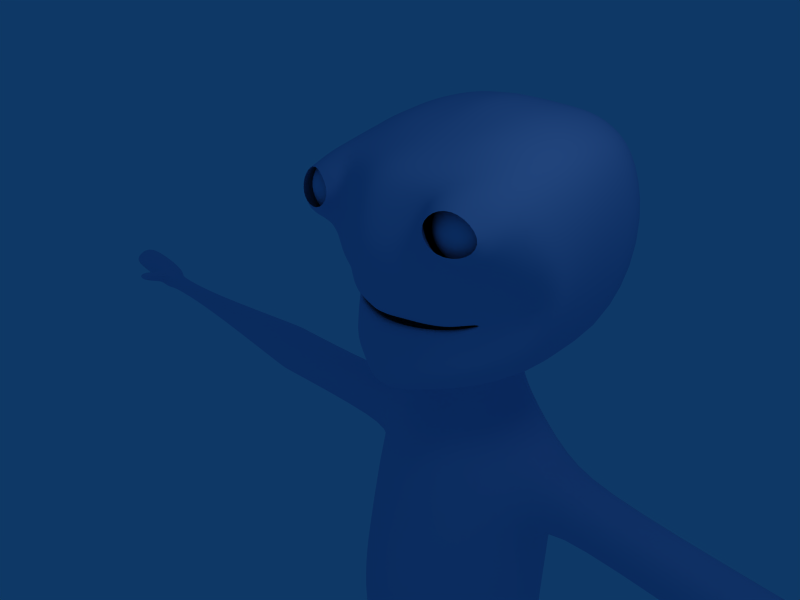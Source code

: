# Source: player_0008.blend  (saved by Blender 2.48.1; exported with 4.5.12 LTS)
import bpy
from mathutils import Matrix  # noqa: F401  (used for matrix-valued properties, if any)

bpy.ops.wm.read_factory_settings(use_empty=True)
scene = bpy.context.scene
scene.name = 'Scene'

# ---- collections
col_collection_1 = bpy.data.collections.new('Collection 1'); scene.collection.children.link(col_collection_1)

# ---- materials (node trees are filled in below, after node groups)
mat_skinmat = bpy.data.materials.new('SkinMat')
mat_skinmat.alpha_threshold = 0.0
mat_skinmat.diffuse_color = (0.702, 0.7647, 0.9176, 1.0)
mat_skinmat.roughness = 0.5
mat_skinmat.line_color = (0.0, 0.0, 0.0, 1.0)
mat_eyemat = bpy.data.materials.new('EyeMat')
mat_eyemat.alpha_threshold = 0.0
mat_eyemat.diffuse_color = (0.702, 0.7647, 0.9176, 1.0)
mat_eyemat.roughness = 0.5
mat_eyemat.line_color = (0.0, 0.0, 0.0, 1.0)

# ---- material node trees

# ---- world
world_world = bpy.data.worlds.new('World'); scene.world = world_world
world_world.color = (0.05656, 0.2208, 0.4)
world_world.use_sun_shadow = False
world_world.sun_shadow_jitter_overblur = 0.0
world_world.cycles.sampling_method = 'MANUAL'
world_world.cycles.sample_map_resolution = 256

# ---- cameras
cam_camera = bpy.data.cameras.new('Camera')
cam_camera.passepartout_alpha = 0.2
cam_camera.clip_end = 100.0
cam_camera.lens = 35.0
cam_camera.ortho_scale = 7.314
cam_camera.show_passepartout = False
cam_camera.show_safe_areas = True
cam_camera.dof.focus_distance = 0.0
cam_camera.dof.aperture_fstop = 128.0

# ---- lights
light_spot = bpy.data.lights.new('Spot', 'POINT')
light_spot.transmission_factor = 0.0
light_spot.cutoff_distance = 30.0
light_spot.energy = 100.0
light_spot.shadow_buffer_clip_start = 1.001
light_spot.shadow_soft_size = 1.0
light_spot.shadow_maximum_resolution = 0.006
light_spot.use_absolute_resolution = True
light_spot.cycles.use_multiple_importance_sampling = False

# ---- meshes
me_plane_001 = bpy.data.meshes.new('Plane.001')
me_plane_001.from_pydata([(0.6953, 8.913, 1.174), (-0.6953, 8.913, 1.174), (0.8503, 6.368, 0.8075), (-0.8503, 6.368, 0.8075), (0.0, 6.204, 1.346), (2.016, 7.76, -0.2768), (-2.016, 7.76, -0.2768), (0.0, 8.961, 1.562), (0.8651, 6.483, 0.9119), (-0.8651, 6.483, 0.9119), (0.0, 6.367, 1.368), (0.6745, 8.439, 1.32), (-0.6745, 8.439, 1.32), (1.824, 7.646, -0.2063), (-1.824, 7.646, -0.2063), (0.0, 8.53, 1.643), (0.0, 6.539, 1.343), (0.8509, 6.628, 0.9906), (-0.8509, 6.628, 0.9906), (1.672, 7.536, 0.01056), (-1.672, 7.536, 0.01056), (0.6316, 8.08, 1.318), (-0.6316, 8.08, 1.318), (0.0, 8.114, 1.518), (0.6795, 7.514, 0.9788), (-0.6795, 7.514, 0.9788), (0.0, 7.518, 1.151), (0.6218, 7.14, 1.012), (-0.6218, 7.14, 1.012), (1.29, 7.393, 0.5336), (-1.29, 7.393, 0.5336), (0.0, 7.146, 1.183), (1.795, 8.428, 0.6956), (-1.795, 8.428, 0.6956), (1.602, 8.132, 0.5126), (-1.602, 8.132, 0.5126), (1.422, 7.884, 0.5986), (-1.422, 7.884, 0.5986), (0.9896, 7.222, 0.777), (-0.9896, 7.222, 0.777), (1.466, 6.708, 0.2789), (-1.466, 6.708, 0.2789), (1.309, 6.836, 0.3803), (-1.309, 6.836, 0.3803), (1.172, 6.914, 0.4667), (-1.172, 6.914, 0.4667), (0.9703, 7.392, 0.7611), (-0.9703, 7.392, 0.7611), (0.8768, 6.09, 0.3618), (-0.8768, 6.09, 0.3618), (0.0, 5.92, 0.9882), (0.8408, 9.441, 0.9736), (-0.8408, 9.441, 0.9736), (0.0, 9.518, 1.272), (1.992, 9.118, 0.5269), (-1.992, 9.118, 0.5269), (2.28, 7.866, -0.3348), (-2.28, 7.866, -0.3348), (1.711, 6.533, -0.08068), (-1.711, 6.533, -0.08068), (0.8531, 5.868, -0.3459), (-0.8531, 5.868, -0.3459), (0.0, 5.761, -0.1457), (0.9075, 9.867, -0.05264), (-0.9075, 9.867, -0.05264), (0.0, 9.823, 0.1723), (2.008, 9.255, -0.7483), (-2.008, 9.255, -0.7483), (2.198, 8.062, -0.8855), (-2.198, 8.062, -0.8855), (1.803, 6.489, -0.8062), (-1.803, 6.489, -0.8062), (0.839, 5.921, -2.008), (-0.839, 5.921, -2.008), (0.0, 5.817, -1.96), (1.051, 9.941, -2.239), (-1.051, 9.941, -2.239), (0.0, 10.1, -2.004), (1.904, 9.368, -2.392), (-1.904, 9.368, -2.392), (2.125, 8.008, -2.574), (-2.125, 8.008, -2.574), (1.704, 6.515, -2.273), (-1.704, 6.515, -2.273), (1.23, 8.343, 1.124), (-1.23, 8.343, 1.124), (1.135, 8.245, 1.031), (-1.135, 8.245, 1.031), (1.042, 7.983, 0.9901), (-1.042, 7.983, 0.9901), (0.9315, 7.179, 0.8993), (-0.9315, 7.179, 0.8993), (1.454, 9.525, 0.6282), (-1.454, 9.525, 0.6282), (1.577, 9.705, -0.4417), (-1.577, 9.705, -0.4417), (1.535, 9.755, -2.283), (-1.535, 9.755, -2.283), (0.7365, 8.89, 0.8929), (-0.7365, 8.89, 0.8929), (0.86, 8.89, 1.078), (-0.86, 8.89, 1.078), (1.045, 8.89, 1.201), (-1.045, 8.89, 1.201), (1.263, 8.89, 1.245), (-1.263, 8.89, 1.245), (1.481, 8.89, 1.201), (-1.481, 8.89, 1.201), (1.666, 8.89, 1.078), (-1.666, 8.89, 1.078), (1.789, 8.89, 0.8931), (-1.789, 8.89, 0.8931), (1.789, 9.044, 0.8292), (-1.789, 9.044, 0.8292), (1.666, 9.175, 0.9599), (-1.666, 9.175, 0.9599), (1.481, 9.262, 1.047), (-1.481, 9.262, 1.047), (1.263, 9.293, 1.078), (-1.263, 9.293, 1.078), (1.045, 9.262, 1.047), (-1.045, 9.262, 1.047), (0.86, 9.174, 0.9585), (-0.86, 9.174, 0.9585), (0.7365, 9.043, 0.8254), (-0.7365, 9.043, 0.8254), (0.6931, 8.888, 0.6693), (-0.6931, 8.888, 0.6693), (0.7365, 9.102, 0.6613), (-0.7365, 9.102, 0.6613), (0.86, 9.283, 0.6556), (-0.86, 9.283, 0.6556), (1.045, 9.407, 0.6559), (-1.045, 9.407, 0.6559), (1.263, 9.454, 0.6621), (-1.263, 9.454, 0.6621), (1.481, 9.414, 0.6701), (-1.481, 9.414, 0.6701), (1.666, 9.293, 0.6748), (-1.666, 9.293, 0.6748), (1.789, 9.108, 0.6751), (-1.789, 9.108, 0.6751), (1.789, 9.044, 0.521), (-1.789, 9.044, 0.521), (1.666, 9.173, 0.386), (-1.666, 9.173, 0.386), (1.481, 9.251, 0.2842), (-1.481, 9.251, 0.2842), (1.263, 9.268, 0.2373), (-1.263, 9.268, 0.2373), (1.045, 9.231, 0.2603), (-1.045, 9.231, 0.2603), (0.86, 9.149, 0.3535), (-0.86, 9.149, 0.3535), (0.7365, 9.032, 0.4998), (-0.7365, 9.032, 0.4998), (0.7365, 8.881, 0.4407), (-0.7365, 8.881, 0.4407), (0.86, 8.873, 0.2469), (-0.86, 8.873, 0.2469), (1.045, 8.87, 0.1219), (-1.045, 8.87, 0.1219), (1.263, 8.876, 0.08541), (-1.263, 8.876, 0.08541), (1.481, 8.885, 0.1397), (-1.481, 8.885, 0.1397), (1.666, 8.89, 0.2711), (-1.666, 8.89, 0.2711), (1.789, 8.89, 0.4571), (-1.789, 8.89, 0.4571), (1.832, 8.89, 0.6751), (-1.832, 8.89, 0.6751), (1.789, 8.736, 0.521), (-1.789, 8.736, 0.521), (1.666, 8.605, 0.3903), (-1.666, 8.605, 0.3903), (1.481, 8.518, 0.303), (-1.481, 8.518, 0.303), (1.263, 8.487, 0.2723), (-1.263, 8.487, 0.2723), (1.045, 8.517, 0.3014), (-1.045, 8.517, 0.3014), (0.86, 8.604, 0.3862), (-0.86, 8.604, 0.3862), (0.7365, 8.733, 0.5151), (-0.7365, 8.733, 0.5151), (0.7365, 8.672, 0.6746), (-0.7365, 8.672, 0.6746), (0.86, 8.487, 0.6751), (-0.86, 8.487, 0.6751), (1.045, 8.364, 0.6751), (-1.045, 8.364, 0.6751), (1.263, 8.32, 0.6751), (-1.263, 8.32, 0.6751), (1.481, 8.364, 0.6751), (-1.481, 8.364, 0.6751), (1.666, 8.487, 0.6751), (-1.666, 8.487, 0.6751), (1.789, 8.672, 0.6751), (-1.789, 8.672, 0.6751), (1.789, 8.736, 0.8292), (-1.789, 8.736, 0.8292), (1.666, 8.605, 0.9599), (-1.666, 8.605, 0.9599), (1.481, 8.518, 1.047), (-1.481, 8.518, 1.047), (1.263, 8.487, 1.078), (-1.263, 8.487, 1.078), (1.045, 8.518, 1.047), (-1.045, 8.518, 1.047), (0.86, 8.605, 0.9599), (-0.86, 8.605, 0.9599), (0.7365, 8.736, 0.8292), (-0.7365, 8.736, 0.8292), (0.7704, 8.941, 1.183), (-0.7704, 8.941, 1.183), (0.9812, 9.33, 1.195), (-0.9812, 9.33, 1.195), (1.769, 8.596, 1.138), (-1.769, 8.596, 1.138), (1.888, 9.028, 0.8153), (-1.888, 9.028, 0.8153), (1.275, 8.502, 1.267), (-1.275, 8.502, 1.267), (1.439, 9.372, 1.046), (-1.439, 9.372, 1.046), (0.8746, 8.945, 1.315), (-0.8746, 8.945, 1.315), (1.091, 9.254, 1.271), (-1.091, 9.254, 1.271), (1.681, 8.723, 1.2), (-1.681, 8.723, 1.2), (1.799, 9.007, 1.085), (-1.799, 9.007, 1.085), (1.198, 8.648, 1.327), (-1.198, 8.648, 1.327), (1.433, 9.308, 1.163), (-1.433, 9.308, 1.163), (0.8462, 5.852, -1.238), (-0.8462, 5.852, -1.238), (0.0, 10.16, -1.032), (0.9825, 10.03, -1.161), (-0.9825, 10.03, -1.161), (1.956, 9.384, -1.417), (-1.956, 9.384, -1.417), (2.162, 8.131, -1.683), (-2.162, 8.131, -1.683), (1.746, 6.491, -1.435), (-1.746, 6.491, -1.435), (1.557, 9.792, -1.273), (-1.557, 9.792, -1.273), (0.0, 8.927, -3.641), (0.0, 8.138, -3.699), (0.0, 6.583, -3.207), (0.0, 9.354, -3.352), (0.4251, 6.286, 1.077), (-0.4251, 6.286, 1.077), (0.3477, 8.937, 1.368), (-0.3477, 8.937, 1.368), (0.4325, 6.425, 1.14), (-0.4325, 6.425, 1.14), (0.3372, 8.484, 1.482), (-0.3372, 8.484, 1.482), (0.4254, 6.583, 1.167), (-0.4254, 6.583, 1.167), (0.3158, 8.097, 1.418), (-0.3158, 8.097, 1.418), (0.4388, 7.497, 1.065), (-0.4388, 7.497, 1.065), (0.3416, 7.162, 1.098), (-0.3416, 7.162, 1.098), (0.4384, 6.005, 0.675), (-0.4384, 6.005, 0.675), (0.4204, 9.48, 1.123), (-0.4204, 9.48, 1.123), (0.2264, 5.814, -0.2029), (-0.2264, 5.814, -0.2029), (0.4131, 9.845, 0.0661), (-0.4131, 9.845, 0.0661), (0.3196, 5.869, -1.781), (-0.3196, 5.869, -1.781), (0.4448, 10.03, -2.105), (-0.4448, 10.03, -2.105), (0.4231, 5.799, -1.178), (-0.4231, 5.799, -1.178), (0.4328, 10.09, -1.09), (-0.4328, 10.09, -1.09), (0.9194, 9.076, -3.156), (-0.9194, 9.076, -3.156), (1.007, 8.138, -3.281), (-1.007, 8.138, -3.281), (0.9115, 6.583, -2.885), (-0.9115, 6.583, -2.885), (0.736, 9.494, -2.975), (-0.736, 9.494, -2.975), (0.7607, 7.353, -2.533), (-0.7607, 7.353, -2.533), (0.748, 7.394, -2.532), (-0.748, 7.394, -2.532), (0.7233, 7.295, -2.531), (-0.7233, 7.295, -2.531), (0.6907, 7.26, -2.532), (-0.6907, 7.26, -2.532), (0.6616, 7.406, -2.529), (-0.6616, 7.406, -2.529), (0.7113, 7.4, -2.529), (-0.7113, 7.4, -2.529), (0.6338, 7.252, -2.528), (-0.6338, 7.252, -2.528), (0.0, 7.244, -2.526), (0.6194, 7.409, -2.526), (-0.6194, 7.409, -2.526), (0.0, 7.411, -2.525), (1.515, 7.427, -1.776), (-1.515, 7.427, -1.776), (1.365, 7.769, -1.602), (-1.365, 7.769, -1.602), (1.16, 6.952, -1.605), (-1.16, 6.952, -1.605), (0.8602, 6.667, -1.463), (-0.8602, 6.667, -1.463), (1.039, 7.813, -1.499), (-1.039, 7.813, -1.499), (0.6118, 7.865, -1.425), (-0.6118, 7.865, -1.425), (0.3706, 6.602, -1.38), (-0.3706, 6.602, -1.38), (0.0, 6.537, -1.314), (0.2472, 7.886, -1.35), (-0.2472, 7.886, -1.35), (0.0, 7.907, -1.28), (0.8143, 6.79, 0.9984), (-0.8143, 6.79, 0.9984), (0.0, 6.695, 1.301), (0.6099, 7.813, 1.118), (-0.6099, 7.813, 1.118), (1.484, 7.436, 0.2), (-1.484, 7.436, 0.2), (0.0, 7.845, 1.383), (1.281, 7.712, 0.6488), (-1.281, 7.712, 0.6488), (1.102, 7.019, 0.5975), (-1.102, 7.019, 0.5975), (0.9747, 7.761, 0.8969), (-0.9747, 7.761, 0.8969), (0.4071, 6.743, 1.15), (-0.4071, 6.743, 1.15), (0.3049, 7.829, 1.251), (-0.3049, 7.829, 1.251), (1.433, 7.407, -0.1943), (-1.433, 7.407, -0.1943), (1.247, 7.668, 0.1942), (-1.247, 7.668, 0.1942), (1.087, 7.044, 0.1696), (-1.087, 7.044, 0.1696), (0.8073, 6.827, 0.516), (-0.8073, 6.827, 0.516), (0.9603, 7.701, 0.3907), (-0.9603, 7.701, 0.3907), (0.6038, 7.741, 0.5704), (-0.6038, 7.741, 0.5704), (0.3992, 6.777, 0.6548), (-0.3992, 6.777, 0.6548), (0.0, 6.728, 0.7925), (0.2975, 7.757, 0.708), (-0.2975, 7.757, 0.708), (0.0, 7.773, 0.8452), (0.0, 5.201, 0.02529), (0.3984, 5.214, -0.04818), (-0.3984, 5.214, -0.04818), (0.0, 5.217, -1.96), (0.54, 5.204, -1.829), (-0.54, 5.204, -1.829), (0.6435, 5.206, -1.065), (-0.6435, 5.206, -1.065), (0.8497, 5.86, -0.7875), (-0.8497, 5.86, -0.7875), (0.0, 9.989, -0.424), (0.9446, 9.948, -0.6015), (-0.9446, 9.948, -0.6015), (1.982, 9.319, -1.079), (-1.982, 9.319, -1.079), (2.18, 8.096, -1.281), (-2.18, 8.096, -1.281), (1.775, 6.49, -1.117), (-1.775, 6.49, -1.117), (1.567, 9.748, -0.8531), (-1.567, 9.748, -0.8531), (0.5535, 5.807, -0.5069), (-0.5535, 5.807, -0.5069), (0.4229, 9.968, -0.5064), (-0.4229, 9.968, -0.5064), (0.6005, 5.196, -0.4718), (-0.6005, 5.196, -0.4718), (0.0, 4.545, 0.6079), (0.6255, 4.529, 0.5247), (-0.6255, 4.529, 0.5247), (0.0, 4.561, -2.103), (1.476, 4.511, -1.575), (-1.476, 4.511, -1.575), (1.536, 4.657, -0.9733), (-1.536, 4.657, -0.9733), (1.464, 4.542, -0.4072), (-1.464, 4.542, -0.4072), (0.0, 3.37, 0.9766), (0.6912, 3.366, 0.6856), (-0.6912, 3.366, 0.6856), (1.157, 3.479, 0.3939), (-1.157, 3.479, 0.3939), (0.0, 3.685, -2.217), (0.8133, 3.82, -2.167), (-0.8133, 3.82, -2.167), (1.5, 3.837, -1.741), (-1.5, 3.837, -1.741), (1.536, 3.817, -0.2986), (-1.536, 3.817, -0.2986), (0.7506, 2.383, 0.9641), (-0.7506, 2.383, 0.9641), (0.0, 2.405, 1.313), (0.0, 2.67, -2.217), (0.8133, 2.805, -2.052), (-0.8133, 2.805, -2.052), (1.5, 3.19, -1.54), (-1.5, 3.19, -1.54), (1.576, 3.216, -0.5389), (-1.576, 3.216, -0.5389), (1.231, 2.634, 0.4398), (-1.231, 2.634, 0.4398), (0.7178, 1.432, 1.161), (-0.7178, 1.432, 1.161), (0.0, 1.413, 1.506), (0.0, 1.649, -2.217), (0.8133, 1.785, -1.969), (-0.8133, 1.785, -1.969), (1.5, 1.87, -1.569), (-1.5, 1.87, -1.569), (1.588, 1.901, -0.03442), (-1.588, 1.901, -0.03442), (1.345, 1.715, 0.4977), (-1.345, 1.715, 0.4977), (1.538, 3.06, -1.068), (-1.538, 3.06, -1.068), (1.538, 1.879, -0.9651), (-1.538, 1.879, -0.9651), (2.265, 4.187, -1.365), (-2.265, 4.187, -1.365), (2.267, 4.278, -0.9901), (-2.267, 4.278, -0.9901), (2.258, 4.206, -0.6377), (-2.258, 4.206, -0.6377), (2.244, 3.767, -1.468), (-2.244, 3.767, -1.468), (2.267, 3.755, -0.5701), (-2.267, 3.755, -0.5701), (2.244, 3.365, -1.343), (-2.244, 3.365, -1.343), (2.272, 3.371, -0.7198), (-2.272, 3.371, -0.7198), (2.268, 3.283, -1.049), (-2.268, 3.283, -1.049), (5.406, 4.06, -1.394), (-5.406, 4.06, -1.394), (5.408, 4.159, -0.9878), (-5.408, 4.159, -0.9878), (5.398, 4.081, -0.6059), (-5.398, 4.081, -0.6059), (5.383, 3.606, -1.505), (-5.383, 3.606, -1.505), (5.408, 3.592, -0.5327), (-5.408, 3.592, -0.5327), (5.383, 3.169, -1.37), (-5.383, 3.169, -1.37), (5.413, 3.176, -0.6948), (-5.413, 3.176, -0.6948), (5.409, 3.081, -1.052), (-5.409, 3.081, -1.052), (5.532, 4.159, -0.9878), (-5.532, 4.159, -0.9878), (5.53, 4.06, -1.394), (-5.53, 4.06, -1.394), (5.522, 4.081, -0.6059), (-5.522, 4.081, -0.6059), (5.508, 3.606, -1.505), (-5.508, 3.606, -1.505), (5.532, 3.592, -0.5327), (-5.532, 3.592, -0.5327), (5.508, 3.169, -1.37), (-5.508, 3.169, -1.37), (5.538, 3.176, -0.6948), (-5.538, 3.176, -0.6948), (5.534, 3.081, -1.052), (-5.534, 3.081, -1.052), (5.679, 4.06, -1.394), (-5.679, 4.06, -1.394), (5.681, 4.159, -0.9878), (-5.681, 4.159, -0.9878), (5.671, 4.081, -0.6059), (-5.671, 4.081, -0.6059), (5.657, 3.606, -1.505), (-5.657, 3.606, -1.505), (5.681, 3.592, -0.5327), (-5.681, 3.592, -0.5327), (5.657, 3.169, -1.37), (-5.657, 3.169, -1.37), (5.687, 3.176, -0.6948), (-5.687, 3.176, -0.6948), (5.683, 3.081, -1.052), (-5.683, 3.081, -1.052), (9.145, 3.713, -1.164), (-9.145, 3.713, -1.164), (9.146, 3.752, -1.006), (-9.146, 3.752, -1.006), (9.142, 3.722, -0.8581), (-9.142, 3.722, -0.8581), (9.137, 3.537, -1.207), (-9.137, 3.537, -1.207), (9.146, 3.532, -0.8297), (-9.146, 3.532, -0.8297), (9.137, 3.368, -1.154), (-9.137, 3.368, -1.154), (9.148, 3.37, -0.8926), (-9.148, 3.37, -0.8926), (9.147, 3.334, -1.031), (-9.147, 3.334, -1.031), (11.01, 3.682, -1.006), (-11.01, 3.682, -1.006), (11.0, 3.644, -1.164), (-11.0, 3.644, -1.164), (11.0, 3.651, -0.8581), (-11.0, 3.651, -0.8581), (11.0, 3.496, -1.207), (-11.0, 3.496, -1.207), (11.01, 3.484, -0.8297), (-11.01, 3.484, -0.8297), (11.01, 3.374, -1.154), (-11.01, 3.374, -1.154), (11.02, 3.379, -0.8926), (-11.02, 3.379, -0.8926), (11.03, 3.358, -1.031), (-11.03, 3.358, -1.031), (11.05, 3.847, -0.9978), (-11.05, 3.847, -0.9978), (11.05, 3.781, -1.269), (-11.05, 3.781, -1.269), (11.1, 3.795, -0.7523), (-11.1, 3.795, -0.7523), (11.04, 3.497, -1.343), (-11.04, 3.497, -1.343), (11.05, 3.526, -0.6941), (-11.05, 3.526, -0.6941), (11.06, 3.273, -1.253), (-11.06, 3.273, -1.253), (11.07, 3.306, -0.8023), (-11.07, 3.306, -0.8023), (11.08, 3.264, -1.041), (-11.08, 3.264, -1.041), (11.36, 3.847, -1.124), (-11.36, 3.847, -1.124), (11.36, 3.781, -1.339), (-11.36, 3.781, -1.339), (11.38, 3.795, -0.743), (-11.38, 3.795, -0.743), (11.38, 3.559, -1.343), (-11.38, 3.559, -1.343), (11.39, 3.579, -0.6941), (-11.39, 3.579, -0.6941), (11.4, 3.388, -1.253), (-11.4, 3.388, -1.253), (11.41, 3.461, -0.8023), (-11.41, 3.461, -0.8023), (11.42, 3.429, -1.041), (-11.42, 3.429, -1.041), (12.33, 3.847, -1.152), (-12.33, 3.847, -1.152), (12.01, 3.781, -1.47), (-12.01, 3.781, -1.47), (12.39, 3.795, -0.9391), (-12.39, 3.795, -0.9391), (12.22, 3.593, -1.31), (-12.22, 3.593, -1.31), (12.22, 3.638, -0.6612), (-12.22, 3.638, -0.6612), (12.22, 3.566, -1.201), (-12.22, 3.566, -1.201), (12.22, 3.525, -0.7694), (-12.22, 3.525, -0.7694), (12.23, 3.568, -1.008), (-12.23, 3.568, -1.008), (13.0, 3.924, -1.163), (-13.0, 3.924, -1.163), (12.98, 3.874, -1.374), (-12.98, 3.874, -1.374), (12.61, 3.82, -1.011), (-12.61, 3.82, -1.011), (12.81, 3.757, -1.252), (-12.81, 3.757, -1.252), (12.88, 3.731, -0.6822), (-12.88, 3.731, -0.6822), (12.8, 3.724, -1.227), (-12.8, 3.724, -1.227), (12.84, 3.671, -0.7763), (-12.84, 3.671, -0.7763), (12.79, 3.709, -1.015), (-12.79, 3.709, -1.015), (11.12, 3.586, -0.4004), (-11.12, 3.586, -0.4004), (11.45, 3.64, -0.4461), (-11.45, 3.64, -0.4461), (11.43, 3.855, -0.4928), (-11.43, 3.855, -0.4928), (11.16, 3.855, -0.4648), (-11.16, 3.855, -0.4648), (11.27, 3.719, -0.1398), (-11.27, 3.719, -0.1398), (11.29, 3.865, -0.1774), (-11.29, 3.865, -0.1774), (11.43, 3.865, -0.2128), (-11.43, 3.865, -0.2128), (11.44, 3.748, -0.1891), (-11.44, 3.748, -0.1891), (0.8615, 0.1416, 1.011), (-0.8615, 0.1416, 1.011), (0.0, 0.1159, 1.245), (0.0, 0.3832, -2.043), (0.8133, 0.4318, -1.626), (-0.8133, 0.4318, -1.626), (1.5, 0.4958, -1.386), (-1.5, 0.4958, -1.386), (1.569, 0.6098, -0.2872), (-1.569, 0.6098, -0.2872), (1.454, 0.4343, 0.4798), (-1.454, 0.4343, 0.4798), (1.566, 0.5981, -0.9122), (-1.566, 0.5981, -0.9122), (0.0, -1.464, 0.8462), (0.4764, -1.43, 0.5854), (-0.4764, -1.43, 0.5854), (0.0, -1.129, -2.217), (0.6148, -0.9936, -2.052), (-0.6148, -0.9936, -2.052), (1.301, -0.9079, -1.867), (-1.301, -0.9079, -1.867), (0.9458, -1.115, 0.08114), (-0.9458, -1.115, 0.08114), (1.397, -0.8994, -0.3467), (-1.397, -0.8994, -0.3467), (1.491, -0.9226, -1.071), (-1.491, -0.9226, -1.071), (0.0, -2.39, 0.8462), (0.3632, -2.356, 0.7692), (-0.3632, -2.356, 0.7692), (0.3502, -1.92, -2.182), (-0.3502, -1.92, -2.182), (0.0, -2.055, -2.217), (1.558, -1.934, -1.867), (-1.558, -1.934, -1.867), (1.154, -2.138, -2.052), (-1.154, -2.138, -2.052), (1.861, -1.843, -0.3467), (-1.861, -1.843, -0.3467), (1.385, -2.009, 0.08114), (-1.385, -2.009, 0.08114), (0.8652, -2.273, 0.5854), (-0.8652, -2.273, 0.5854), (1.905, -1.924, -1.071), (-1.905, -1.924, -1.071), (0.4294, -2.786, 0.7692), (-0.4294, -2.786, 0.7692), (0.0, -2.82, 0.8462), (0.4495, -2.614, -2.182), (-0.4495, -2.614, -2.182), (0.0, -2.75, -2.217), (0.8649, 5.979, 0.007926), (-0.8649, 5.979, 0.007926), (0.0, 5.841, 0.4213), (0.0, 9.671, 0.7223), (0.8741, 9.654, 0.4605), (-0.8741, 9.654, 0.4605), (2.0, 9.187, -0.1107), (-2.0, 9.187, -0.1107), (2.239, 7.964, -0.6101), (-2.239, 7.964, -0.6101), (1.757, 6.511, -0.4434), (-1.757, 6.511, -0.4434), (1.515, 9.615, 0.09325), (-1.515, 9.615, 0.09325), (0.3324, 5.91, 0.2361), (-0.3324, 5.91, 0.2361), (0.4168, 9.662, 0.5945), (-0.4168, 9.662, 0.5945), (0.4171, -3.169, -0.7065), (-0.4171, -3.169, -0.7065), (0.0, -3.249, -0.6856), (1.37, -3.121, -2.052), (-1.37, -3.121, -2.052), (1.922, -3.116, -1.867), (-1.922, -3.116, -1.867), (1.75, -3.087, 0.08114), (-1.75, -3.087, 0.08114), (2.236, -3.048, -0.3467), (-2.236, -3.048, -0.3467), (1.105, -3.17, 0.5854), (-1.105, -3.17, 0.5854), (2.256, -3.119, -1.071), (-2.256, -3.119, -1.071), (0.5265, -3.35, 0.7692), (-0.5265, -3.35, 0.7692), (0.606, -3.345, -2.182), (-0.606, -3.345, -2.182), (0.4377, -3.405, -0.7065), (-0.4377, -3.405, -0.7065), (1.353, -4.34, -1.954), (-1.353, -4.34, -1.954), (2.114, -4.318, -1.768), (-2.114, -4.318, -1.768), (2.392, -4.342, -0.3464), (-2.392, -4.342, -0.3464), (1.877, -4.296, 0.3315), (-1.877, -4.296, 0.3315), (1.013, -4.329, 0.3267), (-1.013, -4.329, 0.3267), (2.442, -4.362, -1.071), (-2.442, -4.362, -1.071), (0.4516, -4.332, -0.1842), (-0.4516, -4.332, -0.1842), (0.5308, -4.342, -1.607), (-0.5308, -4.342, -1.607), (0.3937, -4.324, -0.7065), (-0.3937, -4.324, -0.7065), (1.921, -5.735, -1.502), (-1.921, -5.735, -1.502), (1.361, -5.752, -1.638), (-1.361, -5.752, -1.638), (1.744, -5.709, 0.1846), (-1.744, -5.709, 0.1846), (2.124, -5.746, -0.36), (-2.124, -5.746, -0.36), (1.111, -5.733, 0.1806), (-1.111, -5.733, 0.1806), (2.202, -5.769, -0.9555), (-2.202, -5.769, -0.9555), (0.6996, -5.738, -0.2322), (-0.6996, -5.738, -0.2322), (0.7577, -5.752, -1.38), (-0.7577, -5.752, -1.38), (0.6572, -5.735, -0.6594), (-0.6572, -5.735, -0.6594), (1.927, -5.883, -1.502), (-1.927, -5.883, -1.502), (1.364, -5.9, -1.638), (-1.364, -5.9, -1.638), (1.745, -5.857, 0.1846), (-1.745, -5.857, 0.1846), (2.13, -5.894, -0.36), (-2.13, -5.894, -0.36), (1.111, -5.881, 0.1806), (-1.111, -5.881, 0.1806), (2.207, -5.917, -0.9555), (-2.207, -5.917, -0.9555), (0.6996, -5.886, -0.2322), (-0.6996, -5.886, -0.2322), (0.7577, -5.9, -1.38), (-0.7577, -5.9, -1.38), (0.6572, -5.883, -0.6594), (-0.6572, -5.883, -0.6594), (1.935, -6.036, -1.502), (-1.935, -6.036, -1.502), (1.37, -6.052, -1.638), (-1.37, -6.052, -1.638), (1.749, -6.009, 0.1846), (-1.749, -6.009, 0.1846), (2.138, -6.046, -0.36), (-2.138, -6.046, -0.36), (1.111, -6.033, 0.1806), (-1.111, -6.033, 0.1806), (2.216, -6.07, -0.9555), (-2.216, -6.07, -0.9555), (0.6996, -6.038, -0.2322), (-0.6996, -6.038, -0.2322), (0.7577, -6.052, -1.38), (-0.7577, -6.052, -1.38), (0.6572, -6.035, -0.6594), (-0.6572, -6.035, -0.6594), (1.992, -7.139, -1.502), (-1.992, -7.139, -1.502), (1.413, -7.155, -1.638), (-1.413, -7.155, -1.638), (1.793, -7.12, 0.06882), (-1.793, -7.12, 0.06882), (2.196, -7.155, -0.4458), (-2.196, -7.155, -0.4458), (1.127, -7.144, 0.06484), (-1.127, -7.144, 0.06484), (2.273, -7.175, -0.9964), (-2.273, -7.175, -0.9964), (0.7023, -7.147, -0.3213), (-0.7023, -7.147, -0.3213), (0.7716, -7.156, -1.384), (-0.7716, -7.156, -1.384), (0.6603, -7.142, -0.718), (-0.6603, -7.142, -0.718), (1.752, -9.307, -1.252), (-1.752, -9.307, -1.252), (1.367, -9.32, -1.342), (-1.367, -9.32, -1.342), (1.888, -9.318, -0.5686), (-1.888, -9.318, -0.5686), (2.025, -9.329, -0.927), (-2.025, -9.329, -0.927), (0.8956, -9.316, -0.5656), (-0.8956, -9.316, -0.5656), (0.9629, -9.321, -1.191), (-0.9629, -9.321, -1.191), (0.8404, -9.312, -0.8714), (-0.8404, -9.312, -0.8714), (1.619, -9.299, -0.2441), (-1.619, -9.299, -0.2441), (1.203, -9.315, -0.2467), (-1.203, -9.315, -0.2467), (1.909, -9.427, 0.06662), (-1.909, -9.427, 0.06662), (1.203, -9.426, 0.06654), (-1.203, -9.426, 0.06654), (0.9356, -9.428, 0.06799), (-0.9356, -9.428, 0.06799), (1.619, -9.428, 0.0674), (-1.619, -9.428, 0.0674), (0.6762, -9.6, 1.026), (-0.6762, -9.6, 1.026), (1.203, -9.522, 1.046), (-1.203, -9.522, 1.046), (1.619, -9.524, 1.047), (-1.619, -9.524, 1.047), (2.169, -9.599, 1.025), (-2.169, -9.599, 1.025), (0.6762, -9.657, 2.256), (-0.6762, -9.657, 2.256), (1.203, -9.579, 2.276), (-1.203, -9.579, 2.276), (1.619, -9.581, 2.277), (-1.619, -9.581, 2.277), (2.169, -9.656, 2.254), (-2.169, -9.656, 2.254), (0.9356, -9.971, 3.314), (-0.9356, -9.971, 3.314), (1.203, -9.97, 3.55), (-1.203, -9.97, 3.55), (1.619, -9.971, 3.551), (-1.619, -9.971, 3.551), (1.909, -9.97, 3.312), (-1.909, -9.97, 3.312), (0.9356, -10.16, 3.357), (-0.9356, -10.16, 3.357), (1.203, -10.16, 3.593), (-1.203, -10.16, 3.593), (1.619, -10.16, 3.594), (-1.619, -10.16, 3.594), (1.909, -10.16, 3.355), (-1.909, -10.16, 3.355), (1.203, -10.16, 2.226), (-1.203, -10.16, 2.226), (0.6762, -10.16, 2.227), (-0.6762, -10.16, 2.227), (1.619, -10.16, 2.226), (-1.619, -10.16, 2.226), (2.169, -10.16, 2.226), (-2.169, -10.16, 2.226), (0.6762, -10.14, 1.126), (-0.6762, -10.14, 1.126), (1.203, -10.14, 1.125), (-1.203, -10.14, 1.125), (1.619, -10.14, 1.125), (-1.619, -10.14, 1.125), (2.169, -10.14, 1.125), (-2.169, -10.14, 1.125), (1.203, -10.11, -0.07645), (-1.203, -10.11, -0.07645), (0.9356, -10.11, -0.075), (-0.9356, -10.11, -0.075), (1.619, -10.11, -0.07558), (-1.619, -10.11, -0.07558), (1.909, -10.11, -0.07637), (-1.909, -10.11, -0.07637), (0.9356, -10.11, -0.5182), (-0.9356, -10.11, -0.5182), (1.203, -10.11, -0.5197), (-1.203, -10.11, -0.5197), (1.619, -10.11, -0.5188), (-1.619, -10.11, -0.5188), (2.028, -10.11, -0.5088), (-2.028, -10.11, -0.5088), (0.9356, -10.11, -0.9201), (-0.9356, -10.11, -0.9201), (1.203, -10.11, -0.9215), (-1.203, -10.11, -0.9215), (1.619, -10.11, -0.9206), (-1.619, -10.11, -0.9206), (2.028, -10.11, -0.9106), (-2.028, -10.11, -0.9106), (1.203, -10.11, -1.299), (-1.203, -10.11, -1.299), (0.9356, -10.11, -1.297), (-0.9356, -10.11, -1.297), (1.619, -10.11, -1.298), (-1.619, -10.11, -1.298), (2.007, -10.11, -1.32), (-2.007, -10.11, -1.32), (0.9251, -10.13, -1.451), (-0.9251, -10.13, -1.451), (1.204, -10.13, -1.61), (-1.204, -10.13, -1.61), (1.638, -10.13, -1.609), (-1.638, -10.13, -1.609), (1.941, -10.13, -1.452), (-1.941, -10.13, -1.452), (1.193, -10.07, 3.698), (-1.193, -10.07, 3.698), (0.9143, -10.07, 3.461), (-0.9143, -10.07, 3.461), (1.627, -10.07, 3.699), (-1.627, -10.07, 3.699), (1.93, -10.07, 3.46), (-1.93, -10.07, 3.46), (2.2, -9.906, 2.319), (-2.2, -9.906, 2.319), (2.2, -9.869, 1.103), (-2.2, -9.869, 1.103), (1.93, -9.764, -0.02253), (-1.93, -9.764, -0.02253), (2.034, -9.709, -0.5737), (-2.034, -9.709, -0.5737), (0.6436, -9.907, 2.32), (-0.6436, -9.907, 2.32), (0.6436, -9.87, 1.105), (-0.6436, -9.87, 1.105), (0.9143, -9.765, -0.0211), (-0.9143, -9.765, -0.0211), (0.9078, -9.707, -0.5539), (-0.9078, -9.707, -0.5539), (2.11, -9.717, -0.9702), (-2.11, -9.717, -0.9702), (1.939, -9.703, -1.37), (-1.939, -9.703, -1.37), (0.8862, -9.705, -0.9086), (-0.8862, -9.705, -0.9086), (0.9328, -9.709, -1.307), (-0.9328, -9.709, -1.307), (1.371, -9.125, -1.368), (-1.371, -9.125, -1.368), (1.758, -9.113, -1.275), (-1.758, -9.113, -1.275), (1.897, -9.125, -0.5575), (-1.897, -9.125, -0.5575), (1.995, -9.138, -0.9332), (-1.995, -9.138, -0.9332), (0.8877, -9.121, -0.5246), (-0.8877, -9.121, -0.5246), (0.9502, -9.126, -1.2), (-0.9502, -9.126, -1.2), (0.8365, -9.117, -0.833), (-0.8365, -9.117, -0.833), (1.196, -9.12, -0.2187), (-1.196, -9.12, -0.2187), (1.634, -9.103, -0.216), (-1.634, -9.103, -0.216)], [], [(5, 13, 34, 32), (35, 14, 6, 33), (13, 19, 36, 34), (37, 20, 14, 35), (5, 40, 42, 13), (43, 41, 6, 14), (40, 2, 8, 42), (9, 3, 41, 43), (13, 42, 44, 19), (45, 43, 14, 20), (42, 8, 17, 44), (18, 9, 43, 45), (5, 32, 54, 56), (55, 33, 6, 57), (2, 40, 58, 48), (59, 41, 3, 49), (40, 5, 56, 58), (57, 6, 41, 59), (0, 84, 86, 11), (87, 85, 1, 12), (84, 32, 34, 86), (35, 33, 85, 87), (36, 88, 86, 34), (87, 89, 37, 35), (88, 21, 11, 86), (12, 22, 89, 87), (170, 112, 110), (111, 113, 171), (110, 112, 114, 108), (115, 113, 111, 109), (108, 114, 116, 106), (117, 115, 109, 107), (106, 116, 118, 104), (119, 117, 107, 105), (104, 118, 120, 102), (121, 119, 105, 103), (102, 120, 122, 100), (123, 121, 103, 101), (100, 122, 124, 98), (125, 123, 101, 99), (98, 124, 126), (127, 125, 99), (124, 128, 126), (127, 129, 125), (122, 130, 128, 124), (129, 131, 123, 125), (120, 132, 130, 122), (131, 133, 121, 123), (118, 134, 132, 120), (133, 135, 119, 121), (116, 136, 134, 118), (135, 137, 117, 119), (114, 138, 136, 116), (137, 139, 115, 117), (112, 140, 138, 114), (139, 141, 113, 115), (170, 140, 112), (113, 141, 171), (170, 142, 140), (141, 143, 171), (140, 142, 144, 138), (145, 143, 141, 139), (138, 144, 146, 136), (147, 145, 139, 137), (136, 146, 148, 134), (149, 147, 137, 135), (134, 148, 150, 132), (151, 149, 135, 133), (132, 150, 152, 130), (153, 151, 133, 131), (130, 152, 154, 128), (155, 153, 131, 129), (128, 154, 126), (127, 155, 129), (154, 156, 126), (127, 157, 155), (152, 158, 156, 154), (157, 159, 153, 155), (150, 160, 158, 152), (159, 161, 151, 153), (148, 162, 160, 150), (161, 163, 149, 151), (146, 164, 162, 148), (163, 165, 147, 149), (144, 166, 164, 146), (165, 167, 145, 147), (142, 168, 166, 144), (167, 169, 143, 145), (170, 168, 142), (143, 169, 171), (170, 172, 168), (169, 173, 171), (168, 172, 174, 166), (175, 173, 169, 167), (166, 174, 176, 164), (177, 175, 167, 165), (164, 176, 178, 162), (179, 177, 165, 163), (162, 178, 180, 160), (181, 179, 163, 161), (160, 180, 182, 158), (183, 181, 161, 159), (158, 182, 184, 156), (185, 183, 159, 157), (156, 184, 126), (127, 185, 157), (184, 186, 126), (127, 187, 185), (182, 188, 186, 184), (187, 189, 183, 185), (180, 190, 188, 182), (189, 191, 181, 183), (178, 192, 190, 180), (191, 193, 179, 181), (176, 194, 192, 178), (193, 195, 177, 179), (174, 196, 194, 176), (195, 197, 175, 177), (172, 198, 196, 174), (197, 199, 173, 175), (170, 198, 172), (173, 199, 171), (170, 200, 198), (199, 201, 171), (198, 200, 202, 196), (203, 201, 199, 197), (196, 202, 204, 194), (205, 203, 197, 195), (194, 204, 206, 192), (207, 205, 195, 193), (192, 206, 208, 190), (209, 207, 193, 191), (190, 208, 210, 188), (211, 209, 191, 189), (188, 210, 212, 186), (213, 211, 189, 187), (186, 212, 126), (127, 213, 187), (212, 98, 126), (127, 99, 213), (210, 100, 98, 212), (99, 101, 211, 213), (208, 102, 100, 210), (101, 103, 209, 211), (206, 104, 102, 208), (103, 105, 207, 209), (204, 106, 104, 206), (105, 107, 205, 207), (202, 108, 106, 204), (107, 109, 203, 205), (200, 110, 108, 202), (109, 111, 201, 203), (170, 110, 200), (201, 111, 171), (0, 51, 216, 214), (217, 52, 1, 215), (54, 32, 218, 220), (219, 33, 55, 221), (84, 0, 214, 222), (215, 1, 85, 223), (32, 84, 222, 218), (223, 85, 33, 219), (51, 92, 224, 216), (225, 93, 52, 217), (92, 54, 220, 224), (221, 55, 93, 225), (214, 216, 228, 226), (229, 217, 215, 227), (220, 218, 230, 232), (231, 219, 221, 233), (222, 214, 226, 234), (227, 215, 223, 235), (218, 222, 234, 230), (235, 223, 219, 231), (216, 224, 236, 228), (237, 225, 217, 229), (224, 220, 232, 236), (233, 221, 225, 237), (243, 78, 80, 245), (81, 79, 244, 246), (247, 82, 72, 238), (73, 83, 248, 239), (245, 80, 82, 247), (83, 81, 246, 248), (249, 96, 78, 243), (79, 97, 250, 244), (241, 75, 96, 249), (97, 76, 242, 250), (10, 259, 255, 4), (256, 260, 10, 4), (259, 8, 2, 255), (3, 9, 260, 256), (7, 257, 261, 15), (262, 258, 7, 15), (257, 0, 11, 261), (12, 1, 258, 262), (16, 263, 259, 10), (260, 264, 16, 10), (263, 17, 8, 259), (9, 18, 264, 260), (15, 261, 265, 23), (266, 262, 15, 23), (261, 11, 21, 265), (22, 12, 262, 266), (4, 255, 271, 50), (272, 256, 4, 50), (255, 2, 48, 271), (49, 3, 256, 272), (0, 257, 273, 51), (274, 258, 1, 52), (257, 7, 53, 273), (53, 7, 258, 274), (72, 279, 283, 238), (284, 280, 73, 239), (77, 281, 285, 240), (286, 282, 77, 240), (281, 75, 241, 285), (242, 76, 282, 286), (78, 287, 289, 80), (290, 288, 79, 81), (287, 251, 252, 289), (252, 251, 288, 290), (80, 289, 291, 82), (292, 290, 81, 83), (289, 252, 253, 291), (253, 252, 290, 292), (96, 293, 287, 78), (288, 294, 97, 79), (293, 254, 251, 287), (251, 254, 294, 288), (75, 281, 293, 96), (294, 282, 76, 97), (281, 77, 254, 293), (254, 77, 282, 294), (82, 291, 279, 72), (280, 292, 83, 73), (291, 253, 74, 279), (74, 253, 292, 280), (307, 309, 312, 310), (312, 309, 308, 311), (301, 307, 310, 303), (311, 308, 302, 304), (299, 301, 303, 305), (304, 302, 300, 306), (295, 299, 305, 297), (306, 300, 296, 298), (313, 295, 297, 315), (298, 296, 314, 316), (317, 299, 295, 313), (296, 300, 318, 314), (319, 301, 299, 317), (300, 302, 320, 318), (321, 305, 303, 323), (304, 306, 322, 324), (315, 297, 305, 321), (306, 298, 316, 322), (325, 307, 301, 319), (302, 308, 326, 320), (327, 309, 307, 325), (308, 309, 327, 326), (323, 303, 310, 328), (311, 304, 324, 329), (328, 310, 312, 330), (312, 311, 329, 330), (19, 336, 339, 36), (340, 337, 20, 37), (336, 29, 38, 339), (39, 30, 337, 340), (44, 341, 336, 19), (337, 342, 45, 20), (341, 46, 29, 336), (30, 47, 342, 337), (17, 331, 341, 44), (342, 332, 18, 45), (331, 24, 46, 341), (47, 25, 332, 342), (90, 343, 339, 38), (340, 344, 91, 39), (343, 88, 36, 339), (37, 89, 344, 340), (27, 334, 343, 90), (344, 335, 28, 91), (334, 21, 88, 343), (89, 22, 335, 344), (267, 345, 333, 26), (333, 346, 268, 26), (345, 263, 16, 333), (16, 264, 346, 333), (24, 331, 345, 267), (346, 332, 25, 268), (331, 17, 263, 345), (264, 18, 332, 346), (265, 347, 338, 23), (338, 348, 266, 23), (347, 269, 31, 338), (31, 270, 348, 338), (21, 334, 347, 265), (348, 335, 22, 266), (334, 27, 269, 347), (270, 28, 335, 348), (29, 349, 351, 38), (352, 350, 30, 39), (349, 313, 315, 351), (316, 314, 350, 352), (46, 353, 349, 29), (350, 354, 47, 30), (353, 317, 313, 349), (314, 318, 354, 350), (24, 355, 353, 46), (354, 356, 25, 47), (355, 319, 317, 353), (318, 320, 356, 354), (90, 357, 359, 27), (360, 358, 91, 28), (357, 321, 323, 359), (324, 322, 358, 360), (38, 351, 357, 90), (358, 352, 39, 91), (351, 315, 321, 357), (322, 316, 352, 358), (267, 361, 355, 24), (356, 362, 268, 25), (361, 325, 319, 355), (320, 326, 362, 356), (26, 363, 361, 267), (362, 363, 26, 268), (363, 327, 325, 361), (326, 327, 363, 362), (27, 359, 364, 269), (365, 360, 28, 270), (359, 323, 328, 364), (329, 324, 360, 365), (269, 364, 366, 31), (366, 365, 270, 31), (364, 328, 330, 366), (330, 329, 365, 366), (62, 275, 368, 367), (369, 276, 62, 367), (279, 74, 370, 371), (370, 74, 280, 372), (283, 279, 371, 373), (372, 280, 284, 374), (66, 380, 382, 68), (383, 381, 67, 69), (380, 243, 245, 382), (246, 244, 381, 383), (70, 384, 375, 60), (376, 385, 71, 61), (384, 247, 238, 375), (239, 248, 385, 376), (68, 382, 384, 70), (385, 383, 69, 71), (382, 245, 247, 384), (248, 246, 383, 385), (94, 386, 380, 66), (381, 387, 95, 67), (386, 249, 243, 380), (244, 250, 387, 381), (63, 378, 386, 94), (387, 379, 64, 95), (378, 241, 249, 386), (250, 242, 379, 387), (283, 388, 375, 238), (376, 389, 284, 239), (388, 275, 60, 375), (61, 276, 389, 376), (285, 390, 377, 240), (377, 391, 286, 240), (390, 277, 65, 377), (65, 278, 391, 377), (241, 378, 390, 285), (391, 379, 242, 286), (378, 63, 277, 390), (278, 64, 379, 391), (275, 388, 392, 368), (393, 389, 276, 369), (388, 283, 373, 392), (374, 284, 389, 393), (367, 368, 395, 394), (396, 369, 367, 394), (371, 370, 397, 398), (397, 370, 372, 399), (373, 371, 398, 400), (399, 372, 374, 401), (392, 373, 400, 402), (401, 374, 393, 403), (368, 392, 402, 395), (403, 393, 369, 396), (394, 395, 405, 404), (406, 396, 394, 404), (395, 402, 407, 405), (408, 403, 396, 406), (398, 397, 409, 410), (409, 397, 399, 411), (398, 410, 412), (413, 411, 399), (402, 414, 407), (408, 415, 403), (404, 405, 416, 418), (417, 406, 404, 418), (410, 409, 419, 420), (419, 409, 411, 421), (412, 410, 420, 422), (421, 411, 413, 423), (407, 414, 424, 426), (425, 415, 408, 427), (405, 407, 426, 416), (427, 408, 406, 417), (418, 416, 428, 430), (429, 417, 418, 430), (420, 419, 431, 432), (431, 419, 421, 433), (422, 420, 432, 434), (433, 421, 423, 435), (426, 424, 436, 438), (437, 425, 427, 439), (416, 426, 438, 428), (439, 427, 417, 429), (424, 440, 442, 436), (443, 441, 425, 437), (440, 422, 434, 442), (435, 423, 441, 443), (400, 398, 444, 446), (445, 399, 401, 447), (402, 400, 446, 448), (447, 401, 403, 449), (398, 412, 450, 444), (451, 413, 399, 445), (414, 402, 448, 452), (449, 403, 415, 453), (412, 422, 454, 450), (455, 423, 413, 451), (424, 414, 452, 456), (453, 415, 425, 457), (422, 440, 458, 454), (459, 441, 423, 455), (440, 424, 456, 458), (457, 425, 441, 459), (446, 444, 460, 462), (461, 445, 447, 463), (448, 446, 462, 464), (463, 447, 449, 465), (444, 450, 466, 460), (467, 451, 445, 461), (452, 448, 464, 468), (465, 449, 453, 469), (450, 454, 470, 466), (471, 455, 451, 467), (456, 452, 468, 472), (469, 453, 457, 473), (454, 458, 474, 470), (475, 459, 455, 471), (458, 456, 472, 474), (473, 457, 459, 475), (462, 460, 478, 476), (479, 461, 463, 477), (464, 462, 476, 480), (477, 463, 465, 481), (460, 466, 482, 478), (483, 467, 461, 479), (468, 464, 480, 484), (481, 465, 469, 485), (466, 470, 486, 482), (487, 471, 467, 483), (472, 468, 484, 488), (485, 469, 473, 489), (470, 474, 490, 486), (491, 475, 471, 487), (474, 472, 488, 490), (489, 473, 475, 491), (476, 478, 492, 494), (493, 479, 477, 495), (480, 476, 494, 496), (495, 477, 481, 497), (478, 482, 498, 492), (499, 483, 479, 493), (484, 480, 496, 500), (497, 481, 485, 501), (482, 486, 502, 498), (503, 487, 483, 499), (488, 484, 500, 504), (501, 485, 489, 505), (486, 490, 506, 502), (507, 491, 487, 503), (490, 488, 504, 506), (505, 489, 491, 507), (494, 492, 508, 510), (509, 493, 495, 511), (496, 494, 510, 512), (511, 495, 497, 513), (492, 498, 514, 508), (515, 499, 493, 509), (500, 496, 512, 516), (513, 497, 501, 517), (498, 502, 518, 514), (519, 503, 499, 515), (504, 500, 516, 520), (517, 501, 505, 521), (502, 506, 522, 518), (523, 507, 503, 519), (506, 504, 520, 522), (521, 505, 507, 523), (510, 508, 526, 524), (527, 509, 511, 525), (512, 510, 524, 528), (525, 511, 513, 529), (508, 514, 530, 526), (531, 515, 509, 527), (516, 512, 528, 532), (529, 513, 517, 533), (514, 518, 534, 530), (535, 519, 515, 531), (520, 516, 532, 536), (533, 517, 521, 537), (518, 522, 538, 534), (539, 523, 519, 535), (522, 520, 536, 538), (537, 521, 523, 539), (524, 526, 542, 540), (543, 527, 525, 541), (528, 524, 540, 544), (541, 525, 529, 545), (526, 530, 546, 542), (547, 531, 527, 543), (532, 528, 544, 548), (545, 529, 533, 549), (530, 534, 550, 546), (551, 535, 531, 547), (536, 532, 548, 552), (549, 533, 537, 553), (534, 538, 554, 550), (555, 539, 535, 551), (538, 536, 552, 554), (553, 537, 539, 555), (540, 542, 558, 556), (559, 543, 541, 557), (544, 540, 556, 560), (557, 541, 545, 561), (542, 546, 562, 558), (563, 547, 543, 559), (546, 550, 566, 562), (567, 551, 547, 563), (552, 548, 564, 568), (565, 549, 553, 569), (550, 554, 570, 566), (571, 555, 551, 567), (554, 552, 568, 570), (569, 553, 555, 571), (556, 558, 574, 572), (575, 559, 557, 573), (560, 556, 572, 576), (573, 557, 561, 577), (558, 562, 578, 574), (579, 563, 559, 575), (564, 560, 576, 580), (577, 561, 565, 581), (562, 566, 582, 578), (583, 567, 563, 579), (568, 564, 580, 584), (581, 565, 569, 585), (566, 570, 586, 582), (587, 571, 567, 583), (570, 568, 584, 586), (585, 569, 571, 587), (572, 574, 590, 588), (591, 575, 573, 589), (576, 572, 588, 592), (589, 573, 577, 593), (574, 578, 594, 590), (595, 579, 575, 591), (580, 576, 592, 596), (593, 577, 581, 597), (578, 582, 598, 594), (599, 583, 579, 595), (584, 580, 596, 600), (597, 581, 585, 601), (582, 586, 602, 598), (603, 587, 583, 599), (586, 584, 600, 602), (601, 585, 587, 603), (588, 600, 596, 592), (597, 601, 589, 593), (588, 590, 602, 600), (603, 591, 589, 601), (594, 598, 602, 590), (603, 599, 595, 591), (564, 548, 604, 606), (605, 549, 565, 607), (560, 564, 606, 608), (607, 565, 561, 609), (544, 560, 608, 610), (609, 561, 545, 611), (548, 544, 610, 604), (611, 545, 549, 605), (604, 610, 614, 612), (615, 611, 605, 613), (610, 608, 616, 614), (617, 609, 611, 615), (608, 606, 618, 616), (619, 607, 609, 617), (606, 604, 612, 618), (613, 605, 607, 619), (612, 614, 616, 618), (617, 615, 613, 619), (430, 428, 620, 622), (621, 429, 430, 622), (432, 431, 623, 624), (623, 431, 433, 625), (434, 432, 624, 626), (625, 433, 435, 627), (438, 436, 628, 630), (629, 437, 439, 631), (428, 438, 630, 620), (631, 439, 429, 621), (442, 434, 626, 632), (627, 435, 443, 633), (436, 442, 632, 628), (633, 443, 437, 629), (622, 620, 635, 634), (636, 621, 622, 634), (624, 623, 637, 638), (637, 623, 625, 639), (626, 624, 638, 640), (639, 625, 627, 641), (630, 628, 644, 642), (645, 629, 631, 643), (620, 630, 642, 635), (643, 631, 621, 636), (632, 626, 640, 646), (641, 627, 633, 647), (628, 632, 646, 644), (647, 633, 629, 645), (634, 635, 649, 648), (650, 636, 634, 648), (638, 637, 653, 651), (653, 637, 639, 652), (640, 638, 656, 654), (657, 639, 641, 655), (642, 644, 658, 660), (659, 645, 643, 661), (635, 642, 660, 662), (661, 643, 636, 663), (646, 640, 654, 664), (655, 641, 647, 665), (644, 646, 664, 658), (665, 647, 645, 659), (648, 649, 666, 668), (667, 650, 648, 668), (635, 662, 666, 649), (667, 663, 636, 650), (651, 653, 671, 669), (671, 653, 652, 670), (638, 651, 669, 656), (670, 652, 639, 657), (54, 678, 680, 56), (681, 679, 55, 57), (678, 66, 68, 680), (69, 67, 679, 681), (58, 682, 672, 48), (673, 683, 59, 49), (682, 70, 60, 672), (61, 71, 683, 673), (56, 680, 682, 58), (683, 681, 57, 59), (680, 68, 70, 682), (71, 69, 681, 683), (92, 684, 678, 54), (679, 685, 93, 55), (684, 94, 66, 678), (67, 95, 685, 679), (51, 676, 684, 92), (685, 677, 52, 93), (676, 63, 94, 684), (95, 64, 677, 685), (271, 686, 674, 50), (674, 687, 272, 50), (686, 275, 62, 674), (62, 276, 687, 674), (48, 672, 686, 271), (687, 673, 49, 272), (672, 60, 275, 686), (276, 61, 673, 687), (273, 688, 676, 51), (677, 689, 274, 52), (688, 277, 63, 676), (64, 278, 689, 677), (53, 675, 688, 273), (689, 675, 53, 274), (675, 65, 277, 688), (278, 65, 675, 689), (666, 690, 692, 668), (692, 691, 667, 668), (690, 669, 671, 692), (671, 670, 691, 692), (654, 656, 693, 695), (694, 657, 655, 696), (660, 658, 699, 697), (700, 659, 661, 698), (662, 660, 697, 701), (698, 661, 663, 702), (664, 654, 695, 703), (696, 655, 665, 704), (658, 664, 703, 699), (704, 665, 659, 700), (666, 662, 701, 705), (702, 663, 667, 706), (656, 669, 707, 693), (708, 670, 657, 694), (669, 690, 709, 707), (710, 691, 670, 708), (690, 666, 705, 709), (706, 667, 691, 710), (695, 693, 711, 713), (712, 694, 696, 714), (697, 699, 715, 717), (716, 700, 698, 718), (701, 697, 717, 719), (718, 698, 702, 720), (703, 695, 713, 721), (714, 696, 704, 722), (699, 703, 721, 715), (722, 704, 700, 716), (705, 701, 719, 723), (720, 702, 706, 724), (693, 707, 725, 711), (726, 708, 694, 712), (707, 709, 727, 725), (728, 710, 708, 726), (709, 705, 723, 727), (724, 706, 710, 728), (713, 711, 731, 729), (732, 712, 714, 730), (717, 715, 735, 733), (736, 716, 718, 734), (719, 717, 733, 737), (734, 718, 720, 738), (721, 713, 729, 739), (730, 714, 722, 740), (715, 721, 739, 735), (740, 722, 716, 736), (723, 719, 737, 741), (738, 720, 724, 742), (711, 725, 743, 731), (744, 726, 712, 732), (725, 727, 745, 743), (746, 728, 726, 744), (727, 723, 741, 745), (742, 724, 728, 746), (729, 731, 749, 747), (750, 732, 730, 748), (733, 735, 753, 751), (754, 736, 734, 752), (737, 733, 751, 755), (752, 734, 738, 756), (739, 729, 747, 757), (748, 730, 740, 758), (735, 739, 757, 753), (758, 740, 736, 754), (741, 737, 755, 759), (756, 738, 742, 760), (731, 743, 761, 749), (762, 744, 732, 750), (743, 745, 763, 761), (764, 746, 744, 762), (745, 741, 759, 763), (760, 742, 746, 764), (747, 749, 767, 765), (768, 750, 748, 766), (751, 753, 771, 769), (772, 754, 752, 770), (755, 751, 769, 773), (770, 752, 756, 774), (757, 747, 765, 775), (766, 748, 758, 776), (753, 757, 775, 771), (776, 758, 754, 772), (759, 755, 773, 777), (774, 756, 760, 778), (749, 761, 779, 767), (780, 762, 750, 768), (761, 763, 781, 779), (782, 764, 762, 780), (763, 759, 777, 781), (778, 760, 764, 782), (765, 767, 785, 783), (786, 768, 766, 784), (769, 771, 789, 787), (790, 772, 770, 788), (773, 769, 787, 791), (788, 770, 774, 792), (775, 765, 783, 793), (784, 766, 776, 794), (771, 775, 793, 789), (794, 776, 772, 790), (777, 773, 791, 795), (792, 774, 778, 796), (767, 779, 797, 785), (798, 780, 768, 786), (779, 781, 799, 797), (800, 782, 780, 798), (781, 777, 795, 799), (796, 778, 782, 800), (815, 805, 819, 825), (820, 806, 816, 826), (809, 817, 821, 823), (822, 818, 810, 824), (817, 815, 825, 821), (826, 816, 818, 822), (823, 821, 829, 827), (830, 822, 824, 828), (821, 825, 831, 829), (832, 826, 822, 830), (825, 819, 833, 831), (834, 820, 826, 832), (827, 829, 837, 835), (838, 830, 828, 836), (829, 831, 839, 837), (840, 832, 830, 838), (831, 833, 841, 839), (842, 834, 832, 840), (835, 837, 845, 843), (846, 838, 836, 844), (837, 839, 847, 845), (848, 840, 838, 846), (839, 841, 849, 847), (850, 842, 840, 848), (851, 853, 859, 861), (860, 854, 852, 862), (853, 855, 863, 859), (864, 856, 854, 860), (855, 857, 865, 863), (866, 858, 856, 864), (861, 859, 869, 867), (870, 860, 862, 868), (859, 863, 871, 869), (872, 864, 860, 870), (863, 865, 873, 871), (874, 866, 864, 872), (867, 869, 875, 877), (876, 870, 868, 878), (869, 871, 879, 875), (880, 872, 870, 876), (871, 873, 881, 879), (882, 874, 872, 880), (877, 875, 885, 883), (886, 876, 878, 884), (875, 879, 887, 885), (888, 880, 876, 886), (879, 881, 889, 887), (890, 882, 880, 888), (883, 885, 893, 891), (894, 886, 884, 892), (885, 887, 895, 893), (896, 888, 886, 894), (887, 889, 897, 895), (898, 890, 888, 896), (891, 893, 899, 901), (900, 894, 892, 902), (893, 895, 903, 899), (904, 896, 894, 900), (895, 897, 905, 903), (906, 898, 896, 904), (901, 899, 909, 907), (910, 900, 902, 908), (899, 903, 911, 909), (912, 904, 900, 910), (903, 905, 913, 911), (914, 906, 904, 912), (801, 911, 913), (914, 912, 802), (811, 907, 909), (910, 908, 812), (801, 803, 911), (912, 804, 802), (803, 811, 909), (910, 812, 804), (803, 909, 911), (912, 910, 804), (845, 915, 917, 843), (918, 916, 846, 844), (915, 853, 851, 917), (852, 854, 916, 918), (847, 919, 915, 845), (916, 920, 848, 846), (919, 855, 853, 915), (854, 856, 920, 916), (849, 921, 919, 847), (920, 922, 850, 848), (921, 857, 855, 919), (856, 858, 922, 920), (841, 923, 921, 849), (922, 924, 842, 850), (923, 865, 857, 921), (858, 866, 924, 922), (833, 925, 923, 841), (924, 926, 834, 842), (925, 873, 865, 923), (866, 874, 926, 924), (819, 927, 925, 833), (926, 928, 820, 834), (927, 881, 873, 925), (874, 882, 928, 926), (805, 929, 927, 819), (928, 930, 806, 820), (929, 889, 881, 927), (882, 890, 930, 928), (843, 917, 931, 835), (932, 918, 844, 836), (917, 851, 861, 931), (862, 852, 918, 932), (835, 931, 933, 827), (934, 932, 836, 828), (931, 861, 867, 933), (868, 862, 932, 934), (827, 933, 935, 823), (936, 934, 828, 824), (933, 867, 877, 935), (878, 868, 934, 936), (823, 935, 937, 809), (938, 936, 824, 810), (935, 877, 883, 937), (884, 878, 936, 938), (807, 939, 929, 805), (930, 940, 808, 806), (939, 897, 889, 929), (890, 898, 940, 930), (801, 941, 939, 807), (940, 942, 802, 808), (941, 905, 897, 939), (898, 906, 942, 940), (809, 937, 943, 813), (944, 938, 810, 814), (937, 883, 891, 943), (892, 884, 938, 944), (813, 943, 945, 811), (946, 944, 814, 812), (943, 891, 901, 945), (902, 892, 944, 946), (905, 941, 913), (914, 942, 906), (941, 801, 913), (914, 802, 942), (811, 945, 907), (908, 946, 812), (945, 901, 907), (908, 902, 946), (785, 947, 949, 783), (950, 948, 786, 784), (947, 803, 801, 949), (802, 804, 948, 950), (789, 951, 963, 787), (964, 952, 790, 788), (951, 805, 815, 963), (816, 806, 952, 964), (787, 963, 961, 791), (962, 964, 788, 792), (963, 815, 817, 961), (818, 816, 964, 962), (783, 949, 953, 793), (954, 950, 784, 794), (949, 801, 807, 953), (808, 802, 950, 954), (793, 953, 951, 789), (952, 954, 794, 790), (953, 807, 805, 951), (806, 808, 954, 952), (791, 961, 955, 795), (956, 962, 792, 796), (961, 817, 809, 955), (810, 818, 962, 956), (797, 957, 947, 785), (948, 958, 798, 786), (957, 811, 803, 947), (804, 812, 958, 948), (799, 959, 957, 797), (958, 960, 800, 798), (959, 813, 811, 957), (812, 814, 960, 958), (795, 955, 959, 799), (960, 956, 796, 800), (955, 809, 813, 959), (814, 810, 956, 960)])
me_plane_001.polygons.foreach_set('use_smooth', [True] * 982)
me_plane_001.materials.append(mat_skinmat)
me_plane_001.materials.append(mat_eyemat)
me_plane_001.use_remesh_preserve_volume = False
me_plane_001.use_remesh_preserve_attributes = False
me_plane_001.use_mirror_vertex_groups = False
me_plane_001.update()
arm_armature = bpy.data.armatures.new('Armature')  # bones are not reproduced

# ---- objects
ob_armature = bpy.data.objects.new('Armature', arm_armature)
ob_atog = bpy.data.objects.new('atog', me_plane_001)
ob_lamp = bpy.data.objects.new('Lamp', light_spot)
ob_camera = bpy.data.objects.new('Camera', cam_camera)

# ---- transforms, parenting, visibility, modifiers, constraints
ob_armature.location = (-1.881e-15, 1.268, -7.201)
ob_armature.lock_rotations_4d = False
ob_armature.empty_display_type = 'ARROWS'
ob_armature.show_in_front = True
ob_armature.lineart.crease_threshold = 0.0
ob_atog.location = (-1.881e-15, 1.268, -7.201)
ob_atog.rotation_euler = (1.571, 2.22e-16, 2.22e-16)
ob_atog.lock_rotations_4d = False
ob_atog.empty_display_type = 'ARROWS'
ob_atog.lineart.crease_threshold = 0.0
_vg = ob_atog.vertex_groups.new(name='eye')
_m = ob_atog.modifiers.new('Subsurf', 'SUBSURF')
_m.uv_smooth = 'PRESERVE_CORNERS'
_m.quality = 2
ob_lamp.location = (4.076, 1.005, 5.904)
ob_lamp.rotation_euler = (0.6503, 0.05522, 1.866)
ob_lamp.lock_rotations_4d = False
ob_lamp.empty_display_type = 'ARROWS'
ob_lamp.color = (0.0, 0.0, 0.0, 0.0)
ob_lamp.lineart.crease_threshold = 0.0
ob_camera.location = (7.481, -6.508, 5.344)
ob_camera.rotation_euler = (1.109, 0.01082, 0.8149)
ob_camera.lock_rotations_4d = False
ob_camera.empty_display_type = 'ARROWS'
ob_camera.color = (0.0, 0.0, 0.0, 0.0)
ob_camera.display_type = 'WIRE'
ob_camera.lineart.crease_threshold = 0.0

# ---- collection membership
col_collection_1.objects.link(ob_armature)
col_collection_1.objects.link(ob_atog)
col_collection_1.objects.link(ob_lamp)
col_collection_1.objects.link(ob_camera)

# ---- scene / render settings (as saved in the file)
scene.camera = ob_camera
scene.frame_start = 1; scene.frame_end = 250; scene.frame_set(1)
scene.render.engine = 'BLENDER_EEVEE_NEXT'
scene.render.image_settings.file_format = 'JPEG'
scene.render.image_settings.color_mode = 'RGB'
scene.render.image_settings.compression = 90
scene.render.resolution_x = 800
scene.render.resolution_y = 600
scene.render.pixel_aspect_x = 100.0
scene.render.pixel_aspect_y = 100.0
scene.render.fps = 25
scene.render.dither_intensity = 0.0
scene.render.use_compositing = False
scene.render.use_sequencer = False
scene.render.bake_margin = 2
scene.render.bake_bias = 0.0
scene.render.use_stamp_time = False
scene.render.use_stamp_date = False
scene.render.use_stamp_frame = False
scene.render.use_stamp_camera = False
scene.render.use_stamp_scene = False
scene.render.use_stamp_filename = False
scene.render.use_stamp_render_time = False
scene.render.stamp_font_size = 0
scene.cycles.use_denoising = False
scene.cycles.samples = 10
scene.cycles.sampling_pattern = 'TABULATED_SOBOL'
scene.cycles.light_sampling_threshold = 0.0
scene.cycles.use_adaptive_sampling = False
scene.cycles.use_light_tree = False
scene.cycles.blur_glossy = 0.0
scene.cycles.volume_bounces = 1
scene.cycles.pixel_filter_type = 'GAUSSIAN'
scene.cycles.sample_clamp_indirect = 0.0
scene.view_settings.view_transform = 'Raw'
bpy.context.view_layer.update()
